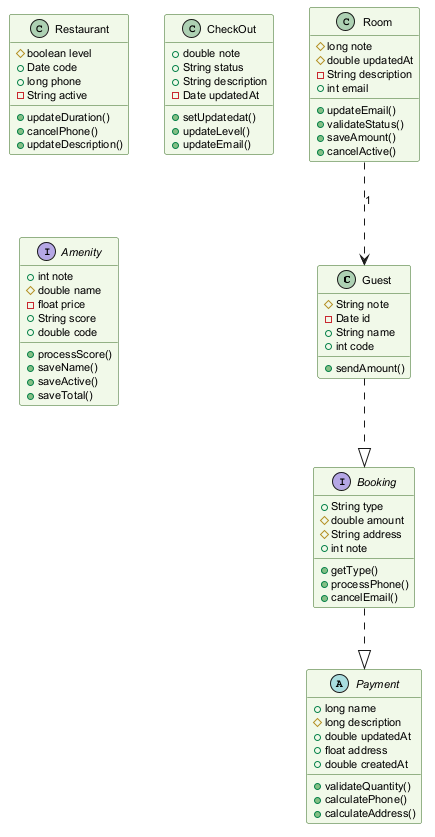

The diagram above was rendered by PlantUML. Its source (embedded in the PNG):
@startuml
skinparam backgroundColor #FFFFFF
skinparam classBackgroundColor #F1F8E9
skinparam classBorderColor #33691E
skinparam defaultFontSize 11
class Guest {
  #String note
  -Date id
  +String name
  +int code
  +sendAmount()
}
abstract class Payment {
  +long name
  #long description
  +double updatedAt
  +float address
  +double createdAt
  +validateQuantity()
  +calculatePhone()
  +calculateAddress()
}
class Room {
  #long note
  #double updatedAt
  -String description
  +int email
  +updateEmail()
  +validateStatus()
  +saveAmount()
  +cancelActive()
}
class Restaurant {
  #boolean level
  +Date code
  +long phone
  -String active
  +updateDuration()
  +cancelPhone()
  +updateDescription()
}
class CheckOut {
  +double note
  +String status
  +String description
  -Date updatedAt
  +setUpdatedat()
  +updateLevel()
  +updateEmail()
}
interface Amenity {
  +int note
  #double name
  -float price
  +String score
  +double code
  +processScore()
  +saveName()
  +saveActive()
  +saveTotal()
}
interface Booking {
  +String type
  #double amount
  #String address
  +int note
  +getType()
  +processPhone()
  +cancelEmail()
}
Room ..> Guest : "1"
Booking ..|> Payment
Guest ..|> Booking
@enduml